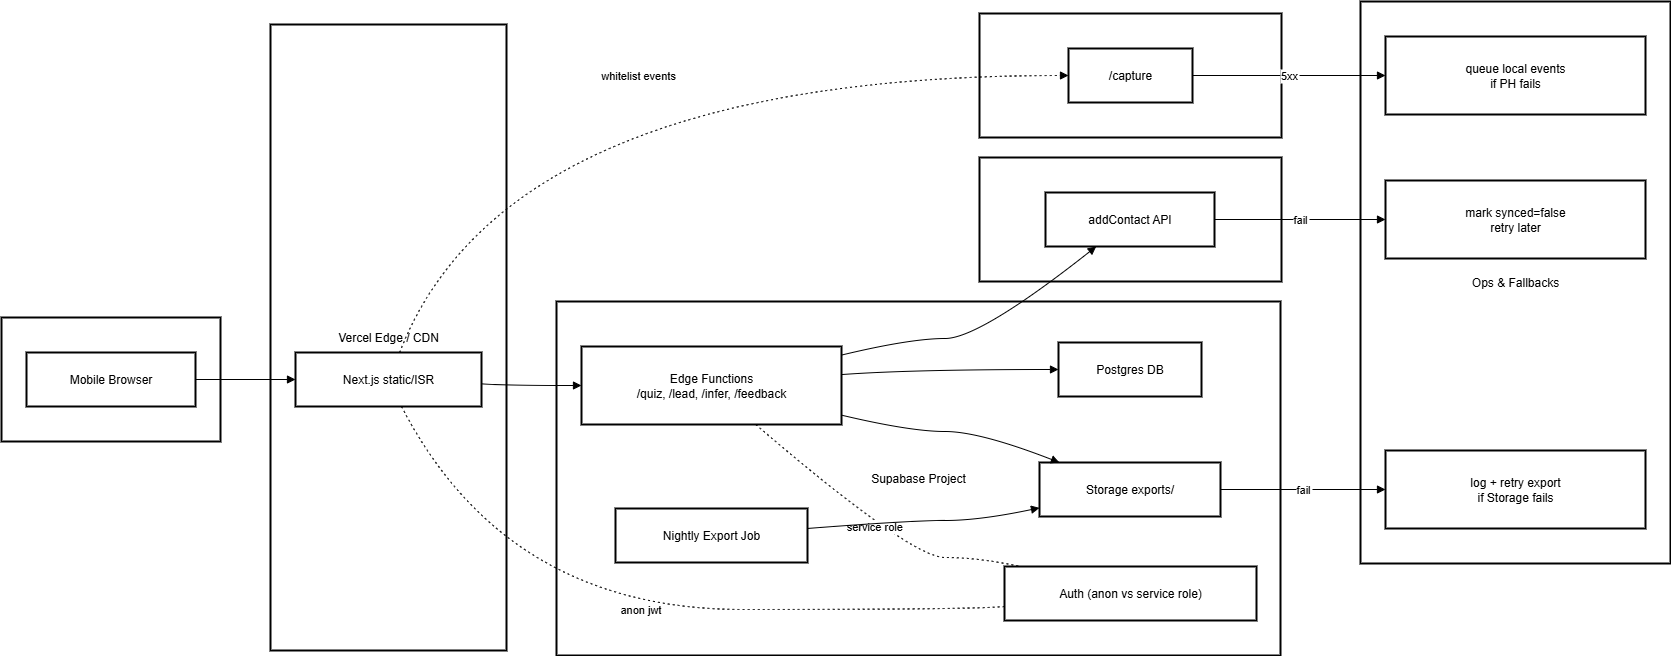

The diagram above was exported from draw.io. Its source (the exported page's mxGraphModel, read from the mxfile embedded in the PNG):
<mxGraphModel dx="1034" dy="666" grid="1" gridSize="10" guides="1" tooltips="1" connect="1" arrows="1" fold="1" page="1" pageScale="1" pageWidth="850" pageHeight="1100" math="0" shadow="0">
  <root>
    <mxCell id="0" />
    <mxCell id="1" parent="0" />
    <mxCell id="PPv_Qf9j7dg1flmcVNDn-1" value="Ops &amp; Fallbacks" style="whiteSpace=wrap;strokeWidth=2;" vertex="1" parent="1">
      <mxGeometry x="1379" y="660" width="310" height="562" as="geometry" />
    </mxCell>
    <mxCell id="PPv_Qf9j7dg1flmcVNDn-2" value="Email Provider" style="whiteSpace=wrap;strokeWidth=2;" vertex="1" parent="1">
      <mxGeometry x="998" y="816" width="302" height="124" as="geometry" />
    </mxCell>
    <mxCell id="PPv_Qf9j7dg1flmcVNDn-3" value="PostHog Cloud" style="whiteSpace=wrap;strokeWidth=2;" vertex="1" parent="1">
      <mxGeometry x="998" y="672" width="302" height="124" as="geometry" />
    </mxCell>
    <mxCell id="PPv_Qf9j7dg1flmcVNDn-4" value="Supabase Project" style="whiteSpace=wrap;strokeWidth=2;" vertex="1" parent="1">
      <mxGeometry x="575" y="960" width="724" height="354" as="geometry" />
    </mxCell>
    <mxCell id="PPv_Qf9j7dg1flmcVNDn-5" value="Vercel Edge / CDN" style="whiteSpace=wrap;strokeWidth=2;" vertex="1" parent="1">
      <mxGeometry x="289" y="683" width="236" height="626" as="geometry" />
    </mxCell>
    <mxCell id="PPv_Qf9j7dg1flmcVNDn-6" value="User Device" style="whiteSpace=wrap;strokeWidth=2;" vertex="1" parent="1">
      <mxGeometry x="20" y="976" width="219" height="124" as="geometry" />
    </mxCell>
    <mxCell id="PPv_Qf9j7dg1flmcVNDn-7" value="Mobile Browser" style="whiteSpace=wrap;strokeWidth=2;" vertex="1" parent="1">
      <mxGeometry x="45" y="1011" width="169" height="54" as="geometry" />
    </mxCell>
    <mxCell id="PPv_Qf9j7dg1flmcVNDn-8" value="Next.js static/ISR" style="whiteSpace=wrap;strokeWidth=2;" vertex="1" parent="1">
      <mxGeometry x="314" y="1011" width="186" height="54" as="geometry" />
    </mxCell>
    <mxCell id="PPv_Qf9j7dg1flmcVNDn-9" value="Edge Functions&#10;/quiz, /lead, /infer, /feedback" style="whiteSpace=wrap;strokeWidth=2;" vertex="1" parent="1">
      <mxGeometry x="600" y="1005" width="260" height="78" as="geometry" />
    </mxCell>
    <mxCell id="PPv_Qf9j7dg1flmcVNDn-10" value="Postgres DB" style="whiteSpace=wrap;strokeWidth=2;" vertex="1" parent="1">
      <mxGeometry x="1077" y="1001" width="143" height="54" as="geometry" />
    </mxCell>
    <mxCell id="PPv_Qf9j7dg1flmcVNDn-11" value="Storage exports/" style="whiteSpace=wrap;strokeWidth=2;" vertex="1" parent="1">
      <mxGeometry x="1058" y="1121" width="181" height="54" as="geometry" />
    </mxCell>
    <mxCell id="PPv_Qf9j7dg1flmcVNDn-12" value="Auth (anon vs service role)" style="whiteSpace=wrap;strokeWidth=2;" vertex="1" parent="1">
      <mxGeometry x="1023" y="1225" width="252" height="54" as="geometry" />
    </mxCell>
    <mxCell id="PPv_Qf9j7dg1flmcVNDn-13" value="Nightly Export Job" style="whiteSpace=wrap;strokeWidth=2;" vertex="1" parent="1">
      <mxGeometry x="634" y="1167" width="192" height="54" as="geometry" />
    </mxCell>
    <mxCell id="PPv_Qf9j7dg1flmcVNDn-14" value="/capture" style="whiteSpace=wrap;strokeWidth=2;" vertex="1" parent="1">
      <mxGeometry x="1087" y="707" width="124" height="54" as="geometry" />
    </mxCell>
    <mxCell id="PPv_Qf9j7dg1flmcVNDn-15" value="addContact API" style="whiteSpace=wrap;strokeWidth=2;" vertex="1" parent="1">
      <mxGeometry x="1064" y="851" width="169" height="54" as="geometry" />
    </mxCell>
    <mxCell id="PPv_Qf9j7dg1flmcVNDn-16" value="queue local events&#10;if PH fails" style="whiteSpace=wrap;strokeWidth=2;" vertex="1" parent="1">
      <mxGeometry x="1404" y="695" width="260" height="78" as="geometry" />
    </mxCell>
    <mxCell id="PPv_Qf9j7dg1flmcVNDn-17" value="mark synced=false&#10;retry later" style="whiteSpace=wrap;strokeWidth=2;" vertex="1" parent="1">
      <mxGeometry x="1404" y="839" width="260" height="78" as="geometry" />
    </mxCell>
    <mxCell id="PPv_Qf9j7dg1flmcVNDn-18" value="log + retry export&#10;if Storage fails" style="whiteSpace=wrap;strokeWidth=2;" vertex="1" parent="1">
      <mxGeometry x="1404" y="1109" width="260" height="78" as="geometry" />
    </mxCell>
    <mxCell id="PPv_Qf9j7dg1flmcVNDn-19" value="" style="curved=1;startArrow=none;endArrow=block;exitX=1;exitY=0.5;entryX=0;entryY=0.5;rounded=0;" edge="1" parent="1" source="PPv_Qf9j7dg1flmcVNDn-7" target="PPv_Qf9j7dg1flmcVNDn-8">
      <mxGeometry relative="1" as="geometry">
        <Array as="points" />
      </mxGeometry>
    </mxCell>
    <mxCell id="PPv_Qf9j7dg1flmcVNDn-20" value="" style="curved=1;startArrow=none;endArrow=block;exitX=1;exitY=0.58;entryX=0;entryY=0.5;rounded=0;" edge="1" parent="1" source="PPv_Qf9j7dg1flmcVNDn-8" target="PPv_Qf9j7dg1flmcVNDn-9">
      <mxGeometry relative="1" as="geometry">
        <Array as="points">
          <mxPoint x="525" y="1044" />
        </Array>
      </mxGeometry>
    </mxCell>
    <mxCell id="PPv_Qf9j7dg1flmcVNDn-21" value="" style="curved=1;startArrow=none;endArrow=block;exitX=1;exitY=0.36;entryX=0;entryY=0.5;rounded=0;" edge="1" parent="1" source="PPv_Qf9j7dg1flmcVNDn-9" target="PPv_Qf9j7dg1flmcVNDn-10">
      <mxGeometry relative="1" as="geometry">
        <Array as="points">
          <mxPoint x="929" y="1028" />
        </Array>
      </mxGeometry>
    </mxCell>
    <mxCell id="PPv_Qf9j7dg1flmcVNDn-22" value="service role" style="curved=1;dashed=1;dashPattern=2 3;startArrow=none;endArrow=none;exitX=0.67;exitY=1;entryX=0.06;entryY=0;rounded=0;" edge="1" parent="1" source="PPv_Qf9j7dg1flmcVNDn-9" target="PPv_Qf9j7dg1flmcVNDn-12">
      <mxGeometry relative="1" as="geometry">
        <Array as="points">
          <mxPoint x="929" y="1216" />
          <mxPoint x="998" y="1216" />
        </Array>
      </mxGeometry>
    </mxCell>
    <mxCell id="PPv_Qf9j7dg1flmcVNDn-23" value="anon jwt" style="curved=1;dashed=1;dashPattern=2 3;startArrow=none;endArrow=none;exitX=0.57;exitY=1;entryX=0;entryY=0.74;rounded=0;" edge="1" parent="1" source="PPv_Qf9j7dg1flmcVNDn-8" target="PPv_Qf9j7dg1flmcVNDn-12">
      <mxGeometry relative="1" as="geometry">
        <Array as="points">
          <mxPoint x="525" y="1268" />
          <mxPoint x="998" y="1268" />
        </Array>
      </mxGeometry>
    </mxCell>
    <mxCell id="PPv_Qf9j7dg1flmcVNDn-24" value="whitelist events" style="curved=1;dashed=1;dashPattern=2 3;startArrow=none;endArrow=block;exitX=0.56;exitY=0;entryX=0;entryY=0.5;rounded=0;" edge="1" parent="1" source="PPv_Qf9j7dg1flmcVNDn-8" target="PPv_Qf9j7dg1flmcVNDn-14">
      <mxGeometry relative="1" as="geometry">
        <Array as="points">
          <mxPoint x="525" y="734" />
        </Array>
      </mxGeometry>
    </mxCell>
    <mxCell id="PPv_Qf9j7dg1flmcVNDn-25" value="5xx" style="curved=1;startArrow=none;endArrow=block;exitX=1;exitY=0.5;entryX=0;entryY=0.5;rounded=0;" edge="1" parent="1" source="PPv_Qf9j7dg1flmcVNDn-14" target="PPv_Qf9j7dg1flmcVNDn-16">
      <mxGeometry relative="1" as="geometry">
        <Array as="points" />
      </mxGeometry>
    </mxCell>
    <mxCell id="PPv_Qf9j7dg1flmcVNDn-26" value="" style="curved=1;startArrow=none;endArrow=block;exitX=1;exitY=0.11;entryX=0.3;entryY=1;rounded=0;" edge="1" parent="1" source="PPv_Qf9j7dg1flmcVNDn-9" target="PPv_Qf9j7dg1flmcVNDn-15">
      <mxGeometry relative="1" as="geometry">
        <Array as="points">
          <mxPoint x="929" y="997" />
          <mxPoint x="998" y="997" />
        </Array>
      </mxGeometry>
    </mxCell>
    <mxCell id="PPv_Qf9j7dg1flmcVNDn-27" value="fail" style="curved=1;startArrow=none;endArrow=block;exitX=1;exitY=0.5;entryX=0;entryY=0.5;rounded=0;" edge="1" parent="1" source="PPv_Qf9j7dg1flmcVNDn-15" target="PPv_Qf9j7dg1flmcVNDn-17">
      <mxGeometry relative="1" as="geometry">
        <Array as="points" />
      </mxGeometry>
    </mxCell>
    <mxCell id="PPv_Qf9j7dg1flmcVNDn-28" value="" style="curved=1;startArrow=none;endArrow=block;exitX=1;exitY=0.88;entryX=0.11;entryY=0;rounded=0;" edge="1" parent="1" source="PPv_Qf9j7dg1flmcVNDn-9" target="PPv_Qf9j7dg1flmcVNDn-11">
      <mxGeometry relative="1" as="geometry">
        <Array as="points">
          <mxPoint x="929" y="1090" />
          <mxPoint x="998" y="1090" />
        </Array>
      </mxGeometry>
    </mxCell>
    <mxCell id="PPv_Qf9j7dg1flmcVNDn-29" value="" style="curved=1;startArrow=none;endArrow=block;exitX=1;exitY=0.37;entryX=0;entryY=0.84;rounded=0;" edge="1" parent="1" source="PPv_Qf9j7dg1flmcVNDn-13" target="PPv_Qf9j7dg1flmcVNDn-11">
      <mxGeometry relative="1" as="geometry">
        <Array as="points">
          <mxPoint x="929" y="1179" />
          <mxPoint x="998" y="1179" />
        </Array>
      </mxGeometry>
    </mxCell>
    <mxCell id="PPv_Qf9j7dg1flmcVNDn-30" value="fail" style="curved=1;startArrow=none;endArrow=block;exitX=1;exitY=0.5;entryX=0;entryY=0.5;rounded=0;" edge="1" parent="1" source="PPv_Qf9j7dg1flmcVNDn-11" target="PPv_Qf9j7dg1flmcVNDn-18">
      <mxGeometry relative="1" as="geometry">
        <Array as="points" />
      </mxGeometry>
    </mxCell>
  </root>
</mxGraphModel>